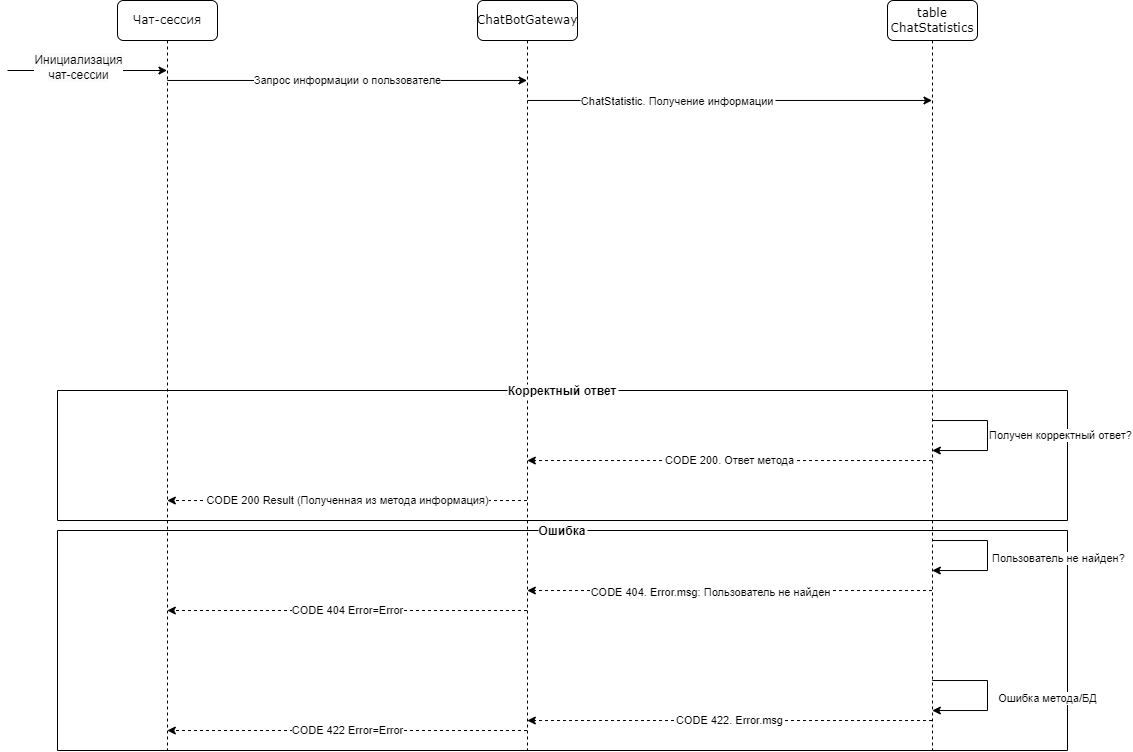

The diagram above was exported from draw.io. Its source (the exported page's mxGraphModel, read from the mxfile embedded in the PNG):
<mxGraphModel dx="1430" dy="757" grid="1" gridSize="10" guides="1" tooltips="1" connect="1" arrows="1" fold="1" page="1" pageScale="1" pageWidth="1100" pageHeight="850" background="#ffffff" math="0" shadow="0">
  <root>
    <mxCell id="0" />
    <mxCell id="1" parent="0" />
    <mxCell id="6ef2Ve6GLtnZ9ZqrUkce-14" value="CODE 200. Ответ метода" style="edgeStyle=orthogonalEdgeStyle;rounded=0;orthogonalLoop=1;jettySize=auto;html=1;dashed=1;" edge="1" parent="1" source="7baba1c4bc27f4b0-2" target="6ef2Ve6GLtnZ9ZqrUkce-21">
      <mxGeometry relative="1" as="geometry">
        <Array as="points">
          <mxPoint x="750" y="540" />
          <mxPoint x="750" y="540" />
        </Array>
      </mxGeometry>
    </mxCell>
    <UserObject label="ChatStatistic. Получение информации" id="6ef2Ve6GLtnZ9ZqrUkce-8">
      <mxCell style="edgeStyle=orthogonalEdgeStyle;rounded=0;orthogonalLoop=1;jettySize=auto;verticalAlign=bottom;align=center;horizontal=1;" edge="1" parent="1" source="6ef2Ve6GLtnZ9ZqrUkce-21" target="7baba1c4bc27f4b0-2">
        <mxGeometry x="-0.2578" y="-10" relative="1" as="geometry">
          <Array as="points">
            <mxPoint x="730" y="180" />
            <mxPoint x="730" y="180" />
          </Array>
          <mxPoint as="offset" />
        </mxGeometry>
      </mxCell>
    </UserObject>
    <mxCell id="6ef2Ve6GLtnZ9ZqrUkce-24" value="Запрос информации о пользователе" style="edgeStyle=orthogonalEdgeStyle;rounded=0;orthogonalLoop=1;jettySize=auto;html=1;" edge="1" parent="1" source="7baba1c4bc27f4b0-8" target="6ef2Ve6GLtnZ9ZqrUkce-21">
      <mxGeometry relative="1" as="geometry">
        <Array as="points">
          <mxPoint x="370" y="160" />
          <mxPoint x="370" y="160" />
        </Array>
      </mxGeometry>
    </mxCell>
    <mxCell id="7baba1c4bc27f4b0-8" value="Чат-сессия" style="shape=umlLifeline;perimeter=lifelinePerimeter;whiteSpace=wrap;html=1;container=1;collapsible=0;recursiveResize=0;outlineConnect=0;rounded=1;shadow=0;comic=0;labelBackgroundColor=none;strokeWidth=1;fontFamily=Verdana;fontSize=12;align=center;" parent="1" vertex="1">
      <mxGeometry x="120" y="80" width="100" height="750" as="geometry" />
    </mxCell>
    <mxCell id="6ef2Ve6GLtnZ9ZqrUkce-6" value="" style="endArrow=classic;html=1;rounded=0;" edge="1" parent="7baba1c4bc27f4b0-8" target="7baba1c4bc27f4b0-8">
      <mxGeometry width="50" height="50" relative="1" as="geometry">
        <mxPoint x="-110" y="70" as="sourcePoint" />
        <mxPoint x="300" y="210" as="targetPoint" />
      </mxGeometry>
    </mxCell>
    <mxCell id="6ef2Ve6GLtnZ9ZqrUkce-23" value="&lt;span style=&quot;font-size: 12px; text-wrap: wrap; background-color: rgb(251, 251, 251);&quot;&gt;Инициализация чат-сессии&lt;/span&gt;" style="edgeLabel;html=1;align=center;verticalAlign=middle;resizable=0;points=[];" vertex="1" connectable="0" parent="6ef2Ve6GLtnZ9ZqrUkce-6">
      <mxGeometry x="-0.112" y="3" relative="1" as="geometry">
        <mxPoint as="offset" />
      </mxGeometry>
    </mxCell>
    <mxCell id="6ef2Ve6GLtnZ9ZqrUkce-10" value="Ошибка" style="swimlane;startSize=0;labelBackgroundColor=default;" vertex="1" parent="1">
      <mxGeometry x="60" y="610" width="1010" height="220" as="geometry">
        <mxRectangle x="60" y="600" width="50" height="40" as="alternateBounds" />
      </mxGeometry>
    </mxCell>
    <mxCell id="6ef2Ve6GLtnZ9ZqrUkce-15" style="edgeStyle=orthogonalEdgeStyle;rounded=0;orthogonalLoop=1;jettySize=auto;html=1;dashed=1;" edge="1" parent="1" source="7baba1c4bc27f4b0-2" target="6ef2Ve6GLtnZ9ZqrUkce-21">
      <mxGeometry relative="1" as="geometry">
        <mxPoint x="940" y="630" as="sourcePoint" />
        <mxPoint x="180.15034482758628" y="620.0044827586207" as="targetPoint" />
        <Array as="points">
          <mxPoint x="730" y="670" />
          <mxPoint x="730" y="670" />
        </Array>
      </mxGeometry>
    </mxCell>
    <mxCell id="6ef2Ve6GLtnZ9ZqrUkce-16" value="CODE 404. Error.msg: Пользователь не найден" style="edgeLabel;html=1;align=center;verticalAlign=middle;resizable=0;points=[];" vertex="1" connectable="0" parent="6ef2Ve6GLtnZ9ZqrUkce-15">
      <mxGeometry x="0.0959" y="2" relative="1" as="geometry">
        <mxPoint as="offset" />
      </mxGeometry>
    </mxCell>
    <mxCell id="6ef2Ve6GLtnZ9ZqrUkce-20" value="CODE 422. Error.msg" style="edgeStyle=orthogonalEdgeStyle;rounded=0;orthogonalLoop=1;jettySize=auto;html=1;dashed=1;" edge="1" parent="1" source="7baba1c4bc27f4b0-2" target="6ef2Ve6GLtnZ9ZqrUkce-21">
      <mxGeometry relative="1" as="geometry">
        <mxPoint x="939.5" y="720.0044827586207" as="sourcePoint" />
        <mxPoint x="169.81034482758628" y="710.0044827586207" as="targetPoint" />
        <Array as="points">
          <mxPoint x="730" y="800" />
          <mxPoint x="730" y="800" />
        </Array>
      </mxGeometry>
    </mxCell>
    <mxCell id="6ef2Ve6GLtnZ9ZqrUkce-25" value="CODE 200 Result (Полученная из метода информация)" style="edgeStyle=orthogonalEdgeStyle;rounded=0;orthogonalLoop=1;jettySize=auto;html=1;dashed=1;" edge="1" parent="1" source="6ef2Ve6GLtnZ9ZqrUkce-21" target="7baba1c4bc27f4b0-8">
      <mxGeometry relative="1" as="geometry">
        <Array as="points">
          <mxPoint x="350" y="580" />
          <mxPoint x="350" y="580" />
        </Array>
      </mxGeometry>
    </mxCell>
    <mxCell id="6ef2Ve6GLtnZ9ZqrUkce-27" value="CODE 404 Error=Error" style="edgeStyle=orthogonalEdgeStyle;rounded=0;orthogonalLoop=1;jettySize=auto;html=1;dashed=1;" edge="1" parent="1" source="6ef2Ve6GLtnZ9ZqrUkce-21" target="7baba1c4bc27f4b0-8">
      <mxGeometry relative="1" as="geometry">
        <Array as="points">
          <mxPoint x="340" y="690" />
          <mxPoint x="340" y="690" />
        </Array>
      </mxGeometry>
    </mxCell>
    <mxCell id="6ef2Ve6GLtnZ9ZqrUkce-21" value="ChatBotGateway" style="shape=umlLifeline;perimeter=lifelinePerimeter;whiteSpace=wrap;html=1;container=1;collapsible=0;recursiveResize=0;outlineConnect=0;rounded=1;shadow=0;comic=0;labelBackgroundColor=none;strokeWidth=1;fontFamily=Verdana;fontSize=12;align=center;" vertex="1" parent="1">
      <mxGeometry x="480" y="80" width="100" height="750" as="geometry" />
    </mxCell>
    <mxCell id="6ef2Ve6GLtnZ9ZqrUkce-26" value="Корректный ответ" style="swimlane;startSize=0;labelBackgroundColor=default;" vertex="1" parent="1">
      <mxGeometry x="60" y="470" width="1010" height="130" as="geometry" />
    </mxCell>
    <mxCell id="6ef2Ve6GLtnZ9ZqrUkce-28" value="CODE 422 Error=Error" style="edgeStyle=orthogonalEdgeStyle;rounded=0;orthogonalLoop=1;jettySize=auto;html=1;dashed=1;" edge="1" parent="1" source="6ef2Ve6GLtnZ9ZqrUkce-21" target="7baba1c4bc27f4b0-8">
      <mxGeometry relative="1" as="geometry">
        <mxPoint x="540" y="700" as="sourcePoint" />
        <mxPoint x="180" y="700" as="targetPoint" />
        <Array as="points">
          <mxPoint x="360" y="810" />
          <mxPoint x="360" y="810" />
        </Array>
      </mxGeometry>
    </mxCell>
    <mxCell id="7baba1c4bc27f4b0-2" value="table ChatStatistics" style="shape=umlLifeline;perimeter=lifelinePerimeter;whiteSpace=wrap;html=1;container=1;collapsible=0;recursiveResize=0;outlineConnect=0;rounded=1;shadow=0;comic=0;labelBackgroundColor=none;strokeWidth=1;fontFamily=Verdana;fontSize=12;align=center;" parent="1" vertex="1">
      <mxGeometry x="890" y="80" width="90" height="750" as="geometry" />
    </mxCell>
    <mxCell id="6ef2Ve6GLtnZ9ZqrUkce-13" style="edgeStyle=orthogonalEdgeStyle;rounded=0;orthogonalLoop=1;jettySize=auto;html=1;" edge="1" parent="1" source="7baba1c4bc27f4b0-2" target="7baba1c4bc27f4b0-2">
      <mxGeometry relative="1" as="geometry">
        <mxPoint x="939.810344827586" y="720.0044827586207" as="sourcePoint" />
        <mxPoint x="939.810344827586" y="750.0044827586207" as="targetPoint" />
        <Array as="points">
          <mxPoint x="990" y="620" />
          <mxPoint x="990" y="650" />
        </Array>
      </mxGeometry>
    </mxCell>
    <mxCell id="6ef2Ve6GLtnZ9ZqrUkce-17" value="Пользователь не найден?" style="edgeLabel;html=1;align=left;verticalAlign=middle;resizable=0;points=[];" vertex="1" connectable="0" parent="6ef2Ve6GLtnZ9ZqrUkce-13">
      <mxGeometry x="0.0428" y="3" relative="1" as="geometry">
        <mxPoint as="offset" />
      </mxGeometry>
    </mxCell>
    <mxCell id="6ef2Ve6GLtnZ9ZqrUkce-18" style="edgeStyle=orthogonalEdgeStyle;rounded=0;orthogonalLoop=1;jettySize=auto;html=1;align=center;verticalAlign=top;" edge="1" parent="1" source="7baba1c4bc27f4b0-2" target="7baba1c4bc27f4b0-2">
      <mxGeometry relative="1" as="geometry">
        <mxPoint x="939.810344827586" y="419.9999999999998" as="sourcePoint" />
        <mxPoint x="939.810344827586" y="940" as="targetPoint" />
        <Array as="points">
          <mxPoint x="990" y="760" />
          <mxPoint x="990" y="790" />
        </Array>
      </mxGeometry>
    </mxCell>
    <mxCell id="6ef2Ve6GLtnZ9ZqrUkce-19" value="Ошибка метода/БД" style="edgeLabel;html=1;align=center;verticalAlign=middle;resizable=0;points=[];" vertex="1" connectable="0" parent="6ef2Ve6GLtnZ9ZqrUkce-18">
      <mxGeometry x="0.04" y="3" relative="1" as="geometry">
        <mxPoint x="57" as="offset" />
      </mxGeometry>
    </mxCell>
    <mxCell id="6ef2Ve6GLtnZ9ZqrUkce-12" value="Получен корректный ответ?" style="edgeStyle=orthogonalEdgeStyle;rounded=0;orthogonalLoop=1;jettySize=auto;html=1;align=left;" edge="1" parent="1" source="7baba1c4bc27f4b0-2" target="7baba1c4bc27f4b0-2">
      <mxGeometry relative="1" as="geometry">
        <mxPoint x="939.810344827586" y="510.0344827586207" as="sourcePoint" />
        <mxPoint x="939.810344827586" y="540.0344827586207" as="targetPoint" />
        <Array as="points">
          <mxPoint x="990" y="500" />
          <mxPoint x="990" y="530" />
        </Array>
      </mxGeometry>
    </mxCell>
  </root>
</mxGraphModel>